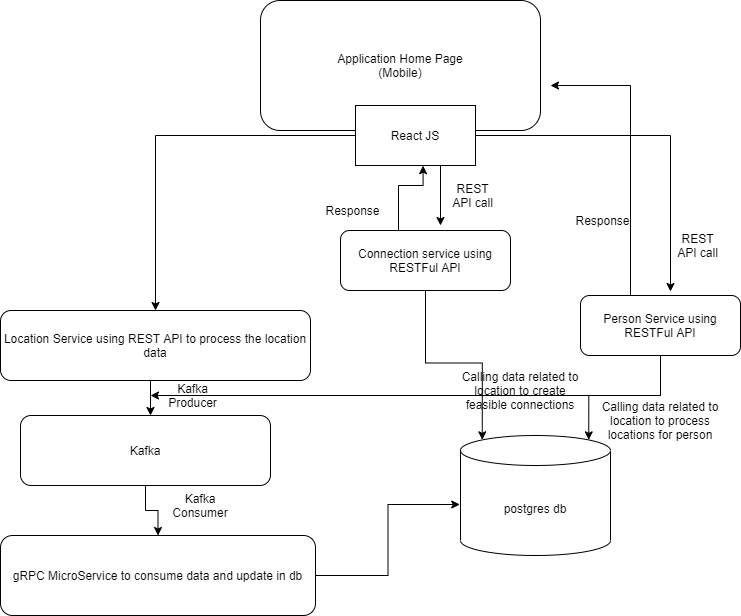

The diagram above was exported from draw.io. Its source (the exported page's mxGraphModel, read from the mxfile embedded in the PNG):
<mxGraphModel dx="1038" dy="1679" grid="1" gridSize="10" guides="1" tooltips="1" connect="1" arrows="1" fold="1" page="1" pageScale="1" pageWidth="850" pageHeight="1100" math="0" shadow="0">
  <root>
    <mxCell id="0" />
    <mxCell id="1" parent="0" />
    <mxCell id="a6ZTQKXQciMp0iVtdTNU-2" value="Application Home Page&lt;br&gt;(Mobile)" style="rounded=1;whiteSpace=wrap;html=1;" parent="1" vertex="1">
      <mxGeometry x="270" y="-105" width="280" height="130" as="geometry" />
    </mxCell>
    <mxCell id="a6ZTQKXQciMp0iVtdTNU-56" style="edgeStyle=orthogonalEdgeStyle;rounded=0;orthogonalLoop=1;jettySize=auto;html=1;entryX=-0.005;entryY=0.575;entryDx=0;entryDy=0;entryPerimeter=0;" parent="1" source="a6ZTQKXQciMp0iVtdTNU-4" target="a6ZTQKXQciMp0iVtdTNU-29" edge="1">
      <mxGeometry relative="1" as="geometry" />
    </mxCell>
    <mxCell id="a6ZTQKXQciMp0iVtdTNU-4" value="gRPC MicroService to consume data and update in db" style="rounded=1;whiteSpace=wrap;html=1;" parent="1" vertex="1">
      <mxGeometry x="10" y="430" width="315" height="80" as="geometry" />
    </mxCell>
    <mxCell id="a6ZTQKXQciMp0iVtdTNU-27" style="edgeStyle=orthogonalEdgeStyle;rounded=0;orthogonalLoop=1;jettySize=auto;html=1;exitX=0.5;exitY=1;exitDx=0;exitDy=0;entryX=0.5;entryY=0;entryDx=0;entryDy=0;" parent="1" source="a6ZTQKXQciMp0iVtdTNU-21" edge="1">
      <mxGeometry relative="1" as="geometry">
        <mxPoint x="160" y="310" as="targetPoint" />
      </mxGeometry>
    </mxCell>
    <mxCell id="a6ZTQKXQciMp0iVtdTNU-21" value="Location Service using REST API to process the location data" style="rounded=1;whiteSpace=wrap;html=1;" parent="1" vertex="1">
      <mxGeometry x="10" y="205" width="310" height="70" as="geometry" />
    </mxCell>
    <mxCell id="a6ZTQKXQciMp0iVtdTNU-29" value="postgres db" style="shape=cylinder3;whiteSpace=wrap;html=1;boundedLbl=1;backgroundOutline=1;size=15;" parent="1" vertex="1">
      <mxGeometry x="470" y="330" width="150" height="120" as="geometry" />
    </mxCell>
    <mxCell id="a6ZTQKXQciMp0iVtdTNU-72" style="edgeStyle=orthogonalEdgeStyle;rounded=0;orthogonalLoop=1;jettySize=auto;html=1;exitX=0.5;exitY=1;exitDx=0;exitDy=0;entryX=0.145;entryY=0;entryDx=0;entryDy=4.35;entryPerimeter=0;" parent="1" source="a6ZTQKXQciMp0iVtdTNU-33" target="a6ZTQKXQciMp0iVtdTNU-29" edge="1">
      <mxGeometry relative="1" as="geometry" />
    </mxCell>
    <mxCell id="Zbpkd43Tqq9YZYgnYkts-12" style="edgeStyle=orthogonalEdgeStyle;rounded=0;orthogonalLoop=1;jettySize=auto;html=1;entryX=0.563;entryY=1.003;entryDx=0;entryDy=0;entryPerimeter=0;" edge="1" parent="1" source="a6ZTQKXQciMp0iVtdTNU-33" target="Zbpkd43Tqq9YZYgnYkts-4">
      <mxGeometry relative="1" as="geometry">
        <Array as="points">
          <mxPoint x="408" y="80" />
          <mxPoint x="433" y="80" />
        </Array>
      </mxGeometry>
    </mxCell>
    <mxCell id="a6ZTQKXQciMp0iVtdTNU-33" value="Connection service using RESTFul API" style="rounded=1;whiteSpace=wrap;html=1;" parent="1" vertex="1">
      <mxGeometry x="350" y="125" width="170" height="60" as="geometry" />
    </mxCell>
    <mxCell id="a6ZTQKXQciMp0iVtdTNU-73" style="edgeStyle=orthogonalEdgeStyle;rounded=0;orthogonalLoop=1;jettySize=auto;html=1;exitX=0.5;exitY=1;exitDx=0;exitDy=0;entryX=0.855;entryY=0;entryDx=0;entryDy=4.35;entryPerimeter=0;" parent="1" source="a6ZTQKXQciMp0iVtdTNU-34" target="a6ZTQKXQciMp0iVtdTNU-29" edge="1">
      <mxGeometry relative="1" as="geometry" />
    </mxCell>
    <mxCell id="Zbpkd43Tqq9YZYgnYkts-7" style="edgeStyle=orthogonalEdgeStyle;rounded=0;orthogonalLoop=1;jettySize=auto;html=1;" edge="1" parent="1" source="a6ZTQKXQciMp0iVtdTNU-34">
      <mxGeometry relative="1" as="geometry">
        <mxPoint x="560" y="-20" as="targetPoint" />
        <Array as="points">
          <mxPoint x="640" y="-20" />
        </Array>
      </mxGeometry>
    </mxCell>
    <mxCell id="Zbpkd43Tqq9YZYgnYkts-20" style="edgeStyle=orthogonalEdgeStyle;rounded=0;orthogonalLoop=1;jettySize=auto;html=1;" edge="1" parent="1" source="a6ZTQKXQciMp0iVtdTNU-34">
      <mxGeometry relative="1" as="geometry">
        <mxPoint x="160" y="290" as="targetPoint" />
        <Array as="points">
          <mxPoint x="670" y="290" />
        </Array>
      </mxGeometry>
    </mxCell>
    <mxCell id="a6ZTQKXQciMp0iVtdTNU-34" value="Person Service using RESTFul API" style="rounded=1;whiteSpace=wrap;html=1;" parent="1" vertex="1">
      <mxGeometry x="590" y="190" width="160" height="60" as="geometry" />
    </mxCell>
    <mxCell id="a6ZTQKXQciMp0iVtdTNU-49" value="Calling data related to location to create feasible connections" style="text;html=1;strokeColor=none;fillColor=none;align=center;verticalAlign=middle;whiteSpace=wrap;rounded=0;" parent="1" vertex="1">
      <mxGeometry x="470" y="270" width="120" height="30" as="geometry" />
    </mxCell>
    <mxCell id="a6ZTQKXQciMp0iVtdTNU-52" value="Calling data related to location to process locations for person" style="text;html=1;strokeColor=none;fillColor=none;align=center;verticalAlign=middle;whiteSpace=wrap;rounded=0;" parent="1" vertex="1">
      <mxGeometry x="595" y="300" width="150" height="30" as="geometry" />
    </mxCell>
    <mxCell id="a6ZTQKXQciMp0iVtdTNU-68" value="" style="edgeStyle=orthogonalEdgeStyle;rounded=0;orthogonalLoop=1;jettySize=auto;html=1;" parent="1" source="a6ZTQKXQciMp0iVtdTNU-58" target="a6ZTQKXQciMp0iVtdTNU-4" edge="1">
      <mxGeometry relative="1" as="geometry" />
    </mxCell>
    <mxCell id="a6ZTQKXQciMp0iVtdTNU-58" value="Kafka" style="rounded=1;whiteSpace=wrap;html=1;" parent="1" vertex="1">
      <mxGeometry x="30" y="310" width="250" height="70" as="geometry" />
    </mxCell>
    <mxCell id="a6ZTQKXQciMp0iVtdTNU-62" value="Kafka Producer" style="text;html=1;strokeColor=none;fillColor=none;align=center;verticalAlign=middle;whiteSpace=wrap;rounded=0;" parent="1" vertex="1">
      <mxGeometry x="170" y="280" width="65" height="20" as="geometry" />
    </mxCell>
    <mxCell id="a6ZTQKXQciMp0iVtdTNU-69" value="Kafka Consumer" style="text;html=1;strokeColor=none;fillColor=none;align=center;verticalAlign=middle;whiteSpace=wrap;rounded=0;" parent="1" vertex="1">
      <mxGeometry x="180" y="390" width="60" height="20" as="geometry" />
    </mxCell>
    <mxCell id="a6ZTQKXQciMp0iVtdTNU-74" value="Response" style="text;html=1;strokeColor=none;fillColor=none;align=center;verticalAlign=middle;whiteSpace=wrap;rounded=0;" parent="1" vertex="1">
      <mxGeometry x="320" y="90" width="85" height="30" as="geometry" />
    </mxCell>
    <mxCell id="a6ZTQKXQciMp0iVtdTNU-77" value="REST API call" style="text;html=1;strokeColor=none;fillColor=none;align=center;verticalAlign=middle;whiteSpace=wrap;rounded=0;" parent="1" vertex="1">
      <mxGeometry x="455" y="80" width="55" height="20" as="geometry" />
    </mxCell>
    <mxCell id="a6ZTQKXQciMp0iVtdTNU-82" value="REST API call" style="text;html=1;strokeColor=none;fillColor=none;align=center;verticalAlign=middle;whiteSpace=wrap;rounded=0;" parent="1" vertex="1">
      <mxGeometry x="680" y="130" width="55" height="20" as="geometry" />
    </mxCell>
    <mxCell id="a6ZTQKXQciMp0iVtdTNU-83" value="Response" style="text;html=1;strokeColor=none;fillColor=none;align=center;verticalAlign=middle;whiteSpace=wrap;rounded=0;" parent="1" vertex="1">
      <mxGeometry x="570" y="100" width="85" height="30" as="geometry" />
    </mxCell>
    <mxCell id="Zbpkd43Tqq9YZYgnYkts-6" style="edgeStyle=orthogonalEdgeStyle;rounded=0;orthogonalLoop=1;jettySize=auto;html=1;" edge="1" parent="1" source="Zbpkd43Tqq9YZYgnYkts-4">
      <mxGeometry relative="1" as="geometry">
        <mxPoint x="680" y="186" as="targetPoint" />
      </mxGeometry>
    </mxCell>
    <mxCell id="Zbpkd43Tqq9YZYgnYkts-9" style="edgeStyle=orthogonalEdgeStyle;rounded=0;orthogonalLoop=1;jettySize=auto;html=1;" edge="1" parent="1" source="Zbpkd43Tqq9YZYgnYkts-4">
      <mxGeometry relative="1" as="geometry">
        <mxPoint x="450" y="120" as="targetPoint" />
        <Array as="points">
          <mxPoint x="450" y="120" />
          <mxPoint x="450" y="120" />
        </Array>
      </mxGeometry>
    </mxCell>
    <mxCell id="Zbpkd43Tqq9YZYgnYkts-14" style="edgeStyle=orthogonalEdgeStyle;rounded=0;orthogonalLoop=1;jettySize=auto;html=1;" edge="1" parent="1" source="Zbpkd43Tqq9YZYgnYkts-4" target="a6ZTQKXQciMp0iVtdTNU-21">
      <mxGeometry relative="1" as="geometry" />
    </mxCell>
    <mxCell id="Zbpkd43Tqq9YZYgnYkts-4" value="React JS" style="rounded=0;whiteSpace=wrap;html=1;" vertex="1" parent="1">
      <mxGeometry x="365" width="120" height="60" as="geometry" />
    </mxCell>
  </root>
</mxGraphModel>